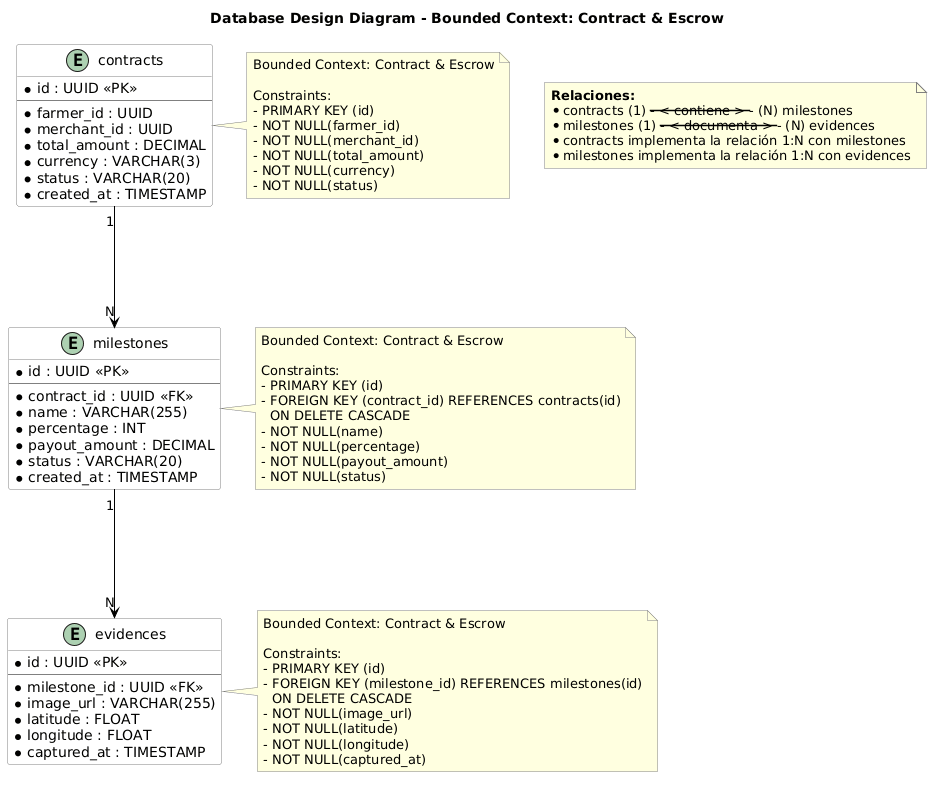

The diagram above was rendered by PlantUML. Its source (embedded in the PNG):
@startuml
skinparam class {
    BackgroundColor White
    ArrowColor Black
    BorderColor Gray
}
skinparam note {
    BackgroundColor LightYellow
    BorderColor Gray
}

title Database Design Diagram - Bounded Context: Contract & Escrow

entity "contracts" as contracts {
  * id : UUID <<PK>>
  --
  * farmer_id : UUID
  * merchant_id : UUID
  * total_amount : DECIMAL
  * currency : VARCHAR(3)
  * status : VARCHAR(20)
  * created_at : TIMESTAMP
}

note right of contracts
  Bounded Context: Contract & Escrow
  
  Constraints:
  - PRIMARY KEY (id)
  - NOT NULL(farmer_id)
  - NOT NULL(merchant_id)
  - NOT NULL(total_amount)
  - NOT NULL(currency)
  - NOT NULL(status)
end note

entity "milestones" as milestones {
  * id : UUID <<PK>>
  --
  * contract_id : UUID <<FK>>
  * name : VARCHAR(255)
  * percentage : INT
  * payout_amount : DECIMAL
  * status : VARCHAR(20)
  * created_at : TIMESTAMP
}

note right of milestones
  Bounded Context: Contract & Escrow
  
  Constraints:
  - PRIMARY KEY (id)
  - FOREIGN KEY (contract_id) REFERENCES contracts(id)
    ON DELETE CASCADE
  - NOT NULL(name)
  - NOT NULL(percentage)
  - NOT NULL(payout_amount)
  - NOT NULL(status)
end note

entity "evidences" as evidences {
  * id : UUID <<PK>>
  --
  * milestone_id : UUID <<FK>>
  * image_url : VARCHAR(255)
  * latitude : FLOAT
  * longitude : FLOAT
  * captured_at : TIMESTAMP
}

note right of evidences
  Bounded Context: Contract & Escrow
  
  Constraints:
  - PRIMARY KEY (id)
  - FOREIGN KEY (milestone_id) REFERENCES milestones(id)
    ON DELETE CASCADE
  - NOT NULL(image_url)
  - NOT NULL(latitude)
  - NOT NULL(longitude)
  - NOT NULL(captured_at)
end note

contracts "1" ---> "N" milestones
milestones "1" ---> "N" evidences

note as Relaciones
  **Relaciones:**
  * contracts (1) --- < contiene > --- (N) milestones
  * milestones (1) --- < documenta > --- (N) evidences
  * contracts implementa la relación 1:N con milestones
  * milestones implementa la relación 1:N con evidences
end note
@enduml